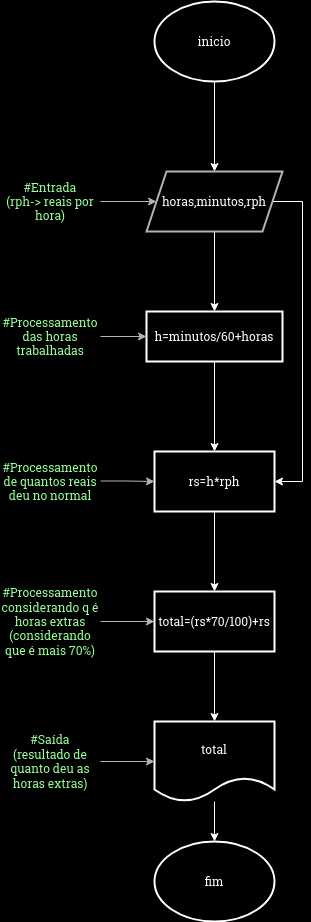

The diagram above was exported from draw.io. Its source (the exported page's mxGraphModel, read from the mxfile embedded in the PNG):
<mxGraphModel dx="1434" dy="719" grid="1" gridSize="10" guides="1" tooltips="1" connect="1" arrows="1" fold="1" page="1" pageScale="1" pageWidth="827" pageHeight="1169" background="#000000" math="0" shadow="0">
  <root>
    <mxCell id="0" />
    <mxCell id="1" parent="0" />
    <mxCell id="M9LcnvUi98iOSVbOWcdK-3" value="" style="edgeStyle=orthogonalEdgeStyle;rounded=0;orthogonalLoop=1;jettySize=auto;html=1;strokeColor=#FFFFFF;" edge="1" parent="1" source="M9LcnvUi98iOSVbOWcdK-1" target="M9LcnvUi98iOSVbOWcdK-2">
      <mxGeometry relative="1" as="geometry" />
    </mxCell>
    <mxCell id="M9LcnvUi98iOSVbOWcdK-1" value="inicio" style="ellipse;whiteSpace=wrap;html=1;strokeColor=#FFFFFF;strokeWidth=2;fontColor=#FFFFFF;fillColor=#000000;" vertex="1" parent="1">
      <mxGeometry x="354" y="120" width="120" height="80" as="geometry" />
    </mxCell>
    <mxCell id="M9LcnvUi98iOSVbOWcdK-5" value="" style="edgeStyle=orthogonalEdgeStyle;rounded=0;orthogonalLoop=1;jettySize=auto;html=1;" edge="1" parent="1" source="M9LcnvUi98iOSVbOWcdK-2" target="M9LcnvUi98iOSVbOWcdK-4">
      <mxGeometry relative="1" as="geometry" />
    </mxCell>
    <mxCell id="M9LcnvUi98iOSVbOWcdK-6" value="" style="edgeStyle=orthogonalEdgeStyle;rounded=0;orthogonalLoop=1;jettySize=auto;html=1;strokeColor=#FFFFFF;" edge="1" parent="1" source="M9LcnvUi98iOSVbOWcdK-2" target="M9LcnvUi98iOSVbOWcdK-4">
      <mxGeometry relative="1" as="geometry" />
    </mxCell>
    <mxCell id="M9LcnvUi98iOSVbOWcdK-19" style="edgeStyle=orthogonalEdgeStyle;rounded=0;orthogonalLoop=1;jettySize=auto;html=1;entryX=1;entryY=0.5;entryDx=0;entryDy=0;strokeColor=#FFFFFF;" edge="1" parent="1" source="M9LcnvUi98iOSVbOWcdK-2" target="M9LcnvUi98iOSVbOWcdK-9">
      <mxGeometry relative="1" as="geometry">
        <Array as="points">
          <mxPoint x="502" y="320" />
          <mxPoint x="502" y="600" />
        </Array>
      </mxGeometry>
    </mxCell>
    <mxCell id="M9LcnvUi98iOSVbOWcdK-2" value="horas,minutos,rph" style="shape=parallelogram;perimeter=parallelogramPerimeter;whiteSpace=wrap;html=1;fixedSize=1;strokeColor=#B3B3B3;strokeWidth=2;fontColor=#FFFFFF;fillColor=#000000;" vertex="1" parent="1">
      <mxGeometry x="346" y="290" width="136" height="60" as="geometry" />
    </mxCell>
    <mxCell id="M9LcnvUi98iOSVbOWcdK-10" value="" style="edgeStyle=orthogonalEdgeStyle;rounded=0;orthogonalLoop=1;jettySize=auto;html=1;strokeColor=#FFFFFF;" edge="1" parent="1" source="M9LcnvUi98iOSVbOWcdK-4" target="M9LcnvUi98iOSVbOWcdK-9">
      <mxGeometry relative="1" as="geometry" />
    </mxCell>
    <mxCell id="M9LcnvUi98iOSVbOWcdK-4" value="h=minutos/60+horas" style="whiteSpace=wrap;html=1;strokeColor=#FFFFFF;strokeWidth=2;fontColor=#FFFFFF;fillColor=#000000;" vertex="1" parent="1">
      <mxGeometry x="346" y="430" width="136" height="50" as="geometry" />
    </mxCell>
    <mxCell id="M9LcnvUi98iOSVbOWcdK-12" value="" style="edgeStyle=orthogonalEdgeStyle;rounded=0;orthogonalLoop=1;jettySize=auto;html=1;strokeColor=#FFFFFF;" edge="1" parent="1" source="M9LcnvUi98iOSVbOWcdK-9" target="M9LcnvUi98iOSVbOWcdK-11">
      <mxGeometry relative="1" as="geometry" />
    </mxCell>
    <mxCell id="M9LcnvUi98iOSVbOWcdK-9" value="rs=h*rph" style="whiteSpace=wrap;html=1;strokeColor=#FFFFFF;strokeWidth=2;fontColor=#FFFFFF;fillColor=#000000;" vertex="1" parent="1">
      <mxGeometry x="354" y="570" width="120" height="60" as="geometry" />
    </mxCell>
    <mxCell id="M9LcnvUi98iOSVbOWcdK-14" value="" style="edgeStyle=orthogonalEdgeStyle;rounded=0;orthogonalLoop=1;jettySize=auto;html=1;strokeColor=#FFFFFF;" edge="1" parent="1" source="M9LcnvUi98iOSVbOWcdK-11" target="M9LcnvUi98iOSVbOWcdK-13">
      <mxGeometry relative="1" as="geometry" />
    </mxCell>
    <mxCell id="M9LcnvUi98iOSVbOWcdK-11" value="total=(rs*70/100)+rs" style="whiteSpace=wrap;html=1;strokeColor=#FFFFFF;strokeWidth=2;fontColor=#FFFFFF;fillColor=#000000;" vertex="1" parent="1">
      <mxGeometry x="354" y="710" width="120" height="60" as="geometry" />
    </mxCell>
    <mxCell id="M9LcnvUi98iOSVbOWcdK-16" value="" style="edgeStyle=orthogonalEdgeStyle;rounded=0;orthogonalLoop=1;jettySize=auto;html=1;strokeColor=#FFFFFF;" edge="1" parent="1" source="M9LcnvUi98iOSVbOWcdK-13" target="M9LcnvUi98iOSVbOWcdK-15">
      <mxGeometry relative="1" as="geometry" />
    </mxCell>
    <mxCell id="M9LcnvUi98iOSVbOWcdK-13" value="total" style="shape=document;whiteSpace=wrap;html=1;boundedLbl=1;strokeColor=#FFFFFF;strokeWidth=2;fontColor=#FFFFFF;fillColor=#000000;" vertex="1" parent="1">
      <mxGeometry x="354" y="840" width="120" height="80" as="geometry" />
    </mxCell>
    <mxCell id="M9LcnvUi98iOSVbOWcdK-15" value="fim" style="ellipse;whiteSpace=wrap;html=1;strokeColor=#FFFFFF;strokeWidth=2;fontColor=#FFFFFF;fillColor=#000000;" vertex="1" parent="1">
      <mxGeometry x="354" y="960" width="120" height="80" as="geometry" />
    </mxCell>
    <mxCell id="M9LcnvUi98iOSVbOWcdK-30" value="" style="edgeStyle=orthogonalEdgeStyle;rounded=0;orthogonalLoop=1;jettySize=auto;html=1;strokeColor=#B3B3B3;" edge="1" parent="1" source="M9LcnvUi98iOSVbOWcdK-21" target="M9LcnvUi98iOSVbOWcdK-2">
      <mxGeometry relative="1" as="geometry" />
    </mxCell>
    <mxCell id="M9LcnvUi98iOSVbOWcdK-21" value="&amp;nbsp;&amp;nbsp; #Entrada&amp;nbsp;&amp;nbsp;&amp;nbsp; (rph-&amp;gt; reais por hora)" style="text;html=1;align=center;verticalAlign=middle;whiteSpace=wrap;rounded=0;fontColor=#99FF99;" vertex="1" parent="1">
      <mxGeometry x="200" y="305" width="100" height="30" as="geometry" />
    </mxCell>
    <mxCell id="M9LcnvUi98iOSVbOWcdK-26" value="" style="edgeStyle=orthogonalEdgeStyle;rounded=0;orthogonalLoop=1;jettySize=auto;html=1;strokeColor=#B3B3B3;" edge="1" parent="1" source="M9LcnvUi98iOSVbOWcdK-22" target="M9LcnvUi98iOSVbOWcdK-4">
      <mxGeometry relative="1" as="geometry" />
    </mxCell>
    <mxCell id="M9LcnvUi98iOSVbOWcdK-22" value="#Processamento das horas trabalhadas" style="text;html=1;align=center;verticalAlign=middle;whiteSpace=wrap;rounded=0;fontColor=#99FF99;" vertex="1" parent="1">
      <mxGeometry x="200" y="440" width="100" height="30" as="geometry" />
    </mxCell>
    <mxCell id="M9LcnvUi98iOSVbOWcdK-27" value="" style="edgeStyle=orthogonalEdgeStyle;rounded=0;orthogonalLoop=1;jettySize=auto;html=1;strokeColor=#B3B3B3;" edge="1" parent="1" source="M9LcnvUi98iOSVbOWcdK-23" target="M9LcnvUi98iOSVbOWcdK-9">
      <mxGeometry relative="1" as="geometry" />
    </mxCell>
    <mxCell id="M9LcnvUi98iOSVbOWcdK-23" value="#Processamento de quantos reais deu no normal" style="text;html=1;align=center;verticalAlign=middle;whiteSpace=wrap;rounded=0;fontColor=#99FF99;" vertex="1" parent="1">
      <mxGeometry x="200" y="584.5" width="100" height="30" as="geometry" />
    </mxCell>
    <mxCell id="M9LcnvUi98iOSVbOWcdK-28" value="" style="edgeStyle=orthogonalEdgeStyle;rounded=0;orthogonalLoop=1;jettySize=auto;html=1;strokeColor=#B3B3B3;" edge="1" parent="1" source="M9LcnvUi98iOSVbOWcdK-24" target="M9LcnvUi98iOSVbOWcdK-11">
      <mxGeometry relative="1" as="geometry" />
    </mxCell>
    <mxCell id="M9LcnvUi98iOSVbOWcdK-24" value="#Processamento considerando q é horas extras (considerando que é mais 70%)" style="text;html=1;align=center;verticalAlign=middle;whiteSpace=wrap;rounded=0;fontColor=#99FF99;" vertex="1" parent="1">
      <mxGeometry x="200" y="725" width="100" height="30" as="geometry" />
    </mxCell>
    <mxCell id="M9LcnvUi98iOSVbOWcdK-29" value="" style="edgeStyle=orthogonalEdgeStyle;rounded=0;orthogonalLoop=1;jettySize=auto;html=1;strokeColor=#B3B3B3;" edge="1" parent="1" source="M9LcnvUi98iOSVbOWcdK-25" target="M9LcnvUi98iOSVbOWcdK-13">
      <mxGeometry relative="1" as="geometry" />
    </mxCell>
    <mxCell id="M9LcnvUi98iOSVbOWcdK-25" value="#Saída (resultado de quanto deu as horas extras)" style="text;html=1;align=center;verticalAlign=middle;whiteSpace=wrap;rounded=0;fontColor=#99FF99;" vertex="1" parent="1">
      <mxGeometry x="200" y="865" width="100" height="30" as="geometry" />
    </mxCell>
  </root>
</mxGraphModel>